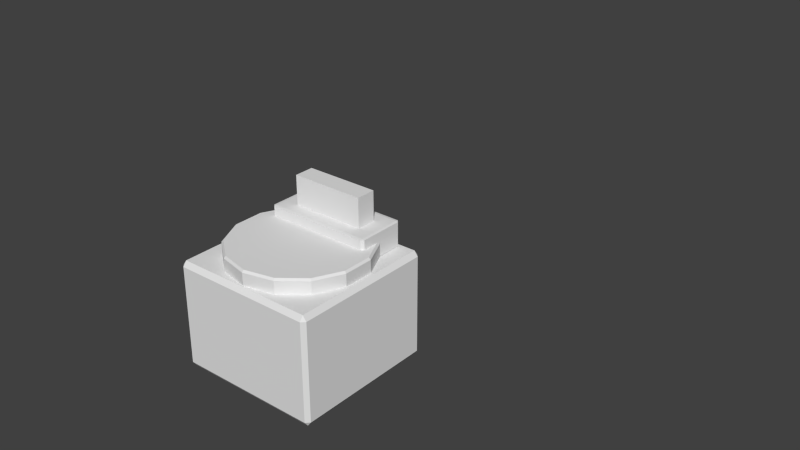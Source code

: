 # Source: servomotor.blend  (saved by Blender 2.62.0; exported with 4.5.12 LTS)
import bpy
from mathutils import Matrix  # noqa: F401  (used for matrix-valued properties, if any)

bpy.ops.wm.read_factory_settings(use_empty=True)
scene = bpy.context.scene
scene.name = 'Scene'

# ---- collections
col_collection_1 = bpy.data.collections.new('Collection 1'); scene.collection.children.link(col_collection_1)
col_collection_2 = bpy.data.collections.new('Collection 2'); scene.collection.children.link(col_collection_2)
col_collection_2.hide_render = True
col_collection_2.hide_viewport = True
col_collection_3 = bpy.data.collections.new('Collection 3'); scene.collection.children.link(col_collection_3)
col_collection_3.hide_render = True
col_collection_3.hide_viewport = True

# ---- materials (node trees are filled in below, after node groups)
mat_noneuntitled = bpy.data.materials.new('Noneuntitled')
mat_noneuntitled.alpha_threshold = 0.0
mat_noneuntitled.use_transparent_shadow = False
mat_noneuntitled.roughness = 0.5
mat_noneuntitled.line_color = (0.0, 0.0, 0.0, 1.0)

# ---- material node trees

# ---- world
world_world = bpy.data.worlds.new('World'); scene.world = world_world
world_world.color = (0.05088, 0.05088, 0.05088)
world_world.use_sun_shadow = False
world_world.sun_shadow_jitter_overblur = 0.0
world_world.cycles.sampling_method = 'MANUAL'
world_world.cycles.sample_map_resolution = 256

# ---- meshes
me_cylinder_006 = bpy.data.meshes.new('Cylinder.006')
me_cylinder_006.from_pydata([(0.1875, 1.275, -0.45), (0.1875, 1.175, -0.45), (-0.1875, 1.175, -0.45), (-0.1875, 1.275, -0.45), (0.1875, 1.275, -0.3), (0.1875, 1.175, -0.3), (-0.1875, 1.175, -0.3), (-0.1875, 1.275, -0.3), (0.2625, 1.338, -0.575), (0.2625, 1.113, -0.575), (-0.2625, 1.113, -0.575), (-0.2625, 1.338, -0.575), (0.2625, 1.338, -0.45), (-0.2625, 1.338, -0.45), (-0.2625, 1.113, -0.45), (0.2625, 1.113, -0.45), (0.275, 1.338, -0.5725), (0.275, 1.338, -0.4525), (0.275, 1.113, -0.4525), (0.275, 1.113, -0.5725), (0.2625, 1.1, -0.5725), (0.2625, 1.1, -0.4525), (-0.2625, 1.1, -0.4525), (-0.2625, 1.1, -0.5725), (-0.275, 1.113, -0.5725), (-0.275, 1.113, -0.4525), (-0.275, 1.338, -0.4525), (-0.275, 1.338, -0.5725), (0.2625, 1.352, -0.4525), (0.2625, 1.352, -0.5725), (-0.2625, 1.352, -0.5725), (-0.2625, 1.352, -0.4525), (0.3562, 1.356, -1.125), (0.3562, 0.6438, -1.125), (-0.3563, 0.6438, -1.125), (-0.3562, 1.356, -1.125), (0.3563, 1.356, -0.575), (-0.3562, 1.356, -0.575), (-0.3563, 0.6438, -0.575), (0.3562, 0.6437, -0.575), (0.375, 1.356, -1.1), (0.375, 1.356, -0.6), (0.375, 0.6437, -0.6), (0.375, 0.6438, -1.1), (0.3562, 0.625, -1.1), (0.3562, 0.625, -0.6), (-0.3563, 0.625, -0.6), (-0.3563, 0.625, -1.1), (-0.375, 0.6438, -1.1), (-0.375, 0.6438, -0.6), (-0.375, 1.356, -0.6), (-0.375, 1.356, -1.1), (0.3563, 1.375, -0.6), (0.3562, 1.375, -1.1), (-0.3562, 1.375, -1.1), (-0.3562, 1.375, -0.6), (0.0, 1.35, -0.5102), (0.1519, 1.315, -0.5102), (0.2736, 1.218, -0.5102), (0.3412, 1.078, -0.5102), (0.3412, 0.9221, -0.5102), (0.2736, 0.7818, -0.5102), (0.1519, 0.6847, -0.5102), (5.285e-08, 0.65, -0.5102), (-0.1519, 0.6847, -0.5102), (-0.2736, 0.7818, -0.5102), (-0.3412, 0.9221, -0.5102), (-0.3412, 1.078, -0.5102), (-0.2736, 1.218, -0.5102), (-0.1519, 1.315, -0.5102), (2.221e-07, 1.341, -0.5), (0.1479, 1.307, -0.5), (0.2665, 1.212, -0.5), (0.3323, 1.076, -0.5), (0.3323, 0.9242, -0.5), (0.2665, 0.7875, -0.5), (0.1479, 0.6929, -0.5), (-6.582e-07, 0.6592, -0.5), (-0.1479, 0.6929, -0.5), (-0.2665, 0.7875, -0.5), (-0.3323, 0.9242, -0.5), (-0.3323, 1.076, -0.5), (-0.2665, 1.212, -0.5), (-0.1479, 1.307, -0.5), (0.0, 1.0, -0.5), (0.0, 1.35, -0.575), (-0.1519, 1.315, -0.575), (-0.2736, 1.218, -0.575), (-0.3412, 1.078, -0.575), (-0.3412, 0.9221, -0.575), (-0.2736, 0.7818, -0.575), (-0.1519, 0.6847, -0.575), (5.285e-08, 0.65, -0.575), (0.1519, 0.6847, -0.575), (0.2736, 0.7818, -0.575), (0.3412, 0.9221, -0.575), (0.3412, 1.078, -0.575), (0.2736, 1.218, -0.575), (0.1519, 1.315, -0.575)], [], [(8, 29, 16), (9, 19, 20), (10, 23, 24), (11, 27, 30), (12, 17, 28), (15, 21, 18), (14, 25, 22), (13, 31, 26), (34, 35, 32, 33), (38, 39, 36, 37), (42, 43, 40, 41), (46, 47, 44, 45), (50, 51, 48, 49), (54, 55, 52, 53), (43, 33, 32, 40), (47, 34, 33, 44), (35, 54, 53, 32), (51, 35, 34, 48), (55, 37, 36, 52), (37, 50, 49, 38), (39, 42, 41, 36), (38, 46, 45, 39), (52, 41, 40, 53), (42, 45, 44, 43), (46, 49, 48, 47), (50, 55, 54, 51), (32, 53, 40), (33, 43, 44), (34, 47, 48), (35, 51, 54), (36, 41, 52), (39, 45, 42), (38, 49, 46), (37, 55, 50), (15, 12, 13, 14), (7, 6, 5, 4), (27, 24, 25, 26), (23, 20, 21, 22), (31, 28, 29, 30), (19, 16, 17, 18), (10, 9, 20, 23), (18, 17, 12, 15), (17, 16, 29, 28), (22, 21, 15, 14), (13, 12, 28, 31), (5, 6, 2, 1), (30, 29, 8, 11), (31, 30, 27, 26), (6, 7, 3, 2), (21, 20, 19, 18), (26, 25, 14, 13), (0, 3, 7, 4), (11, 10, 24, 27), (25, 24, 23, 22), (1, 0, 4, 5), (9, 8, 16, 19), (84, 71, 70), (84, 72, 71), (84, 73, 72), (84, 74, 73), (84, 75, 74), (84, 76, 75), (84, 77, 76), (84, 78, 77), (84, 79, 78), (84, 80, 79), (84, 81, 80), (84, 82, 81), (84, 83, 82), (84, 70, 83), (56, 70, 71, 57), (57, 71, 72, 58), (58, 72, 73, 59), (59, 73, 74, 60), (60, 74, 75, 61), (61, 75, 76, 62), (62, 76, 77, 63), (63, 77, 78, 64), (64, 78, 79, 65), (65, 79, 80, 66), (66, 80, 81, 67), (67, 81, 82, 68), (68, 82, 83, 69), (69, 83, 70, 56), (69, 56, 85, 86), (68, 69, 86, 87), (67, 68, 87, 88), (66, 67, 88, 89), (65, 66, 89, 90), (64, 65, 90, 91), (63, 64, 91, 92), (62, 63, 92, 93), (61, 62, 93, 94), (60, 61, 94, 95), (59, 60, 95, 96), (58, 59, 96, 97), (57, 58, 97, 98), (56, 57, 98, 85)])
_uv = me_cylinder_006.uv_layers.new(name='UVMap')
_uv.uv.foreach_set('vector', [0.9303, 0.9215, 0.8781, 0.8857, 0.8988, 0.8703, 0.9495, 0.5865, 0.9058, 0.6415, 0.8904, 0.6241, 0.4859, 0.5654, 0.5498, 0.6196, 0.5324, 0.6359, 0.503, 0.9249, 0.5373, 0.8639, 0.5584, 0.8777, 0.7945, 0.7939, 0.8077, 0.7953, 0.7944, 0.8107, 0.7945, 0.709, 0.7957, 0.6935, 0.807, 0.7088, 0.6432, 0.71, 0.63, 0.7088, 0.6431, 0.6941, 0.6377, 0.7943, 0.6365, 0.8105, 0.6253, 0.7946, 0.01714, 0.9692, 0.01424, 0.8704, 0.1131, 0.8712, 0.116, 0.97, 0.08114, 0.088, 0.4221, 0.08668, 0.436, 0.4273, 0.0951, 0.4286, 0.4056, 0.5538, 0.4056, 0.5103, 0.4675, 0.5103, 0.4675, 0.5538, 0.3379, 0.5541, 0.3379, 0.5106, 0.3999, 0.5106, 0.3999, 0.5541, 0.5408, 0.5539, 0.5408, 0.5105, 0.6028, 0.5105, 0.6028, 0.5539, 0.5352, 0.51, 0.5352, 0.5535, 0.4732, 0.5535, 0.4732, 0.51, 0.1305, 0.9727, 0.116, 0.97, 0.1131, 0.8712, 0.1266, 0.8663, 0.01427, 0.9837, 0.01714, 0.9692, 0.116, 0.97, 0.1208, 0.9836, 0.01424, 0.8704, 0.009445, 0.8568, 0.1159, 0.8567, 0.1131, 0.8712, -0.0003329, 0.8677, 0.01424, 0.8704, 0.01714, 0.9692, 0.003632, 0.974, 0.07994, 0.4758, 0.0951, 0.4286, 0.436, 0.4273, 0.4472, 0.4772, 0.0951, 0.4286, 0.04556, 0.4402, 0.03371, 0.07304, 0.08114, 0.088, 0.4221, 0.08668, 0.4716, 0.07513, 0.4835, 0.4423, 0.436, 0.4273, 0.08114, 0.088, 0.06996, 0.03809, 0.4372, 0.03954, 0.4221, 0.08668, 0.4732, 0.5535, 0.4675, 0.5538, 0.4675, 0.5103, 0.4732, 0.51, 0.4056, 0.5538, 0.3999, 0.5541, 0.3999, 0.5106, 0.4056, 0.5103, 0.6085, 0.5536, 0.6028, 0.5539, 0.6028, 0.5105, 0.6085, 0.5102, 0.5408, 0.5539, 0.5352, 0.5535, 0.5352, 0.51, 0.5408, 0.5105, 0.1131, 0.8712, 0.1159, 0.8567, 0.1266, 0.8663, 0.116, 0.97, 0.1305, 0.9727, 0.1208, 0.9836, 0.01714, 0.9692, 0.01427, 0.9837, 0.003632, 0.974, 0.01424, 0.8704, -0.0003329, 0.8677, 0.009445, 0.8568, 0.436, 0.4273, 0.4835, 0.4423, 0.4472, 0.4772, 0.4221, 0.08668, 0.4372, 0.03954, 0.4716, 0.07513, 0.08114, 0.088, 0.03371, 0.07304, 0.06996, 0.03809, 0.0951, 0.4286, 0.07994, 0.4758, 0.04556, 0.4402, 0.7945, 0.709, 0.7945, 0.7939, 0.6377, 0.7943, 0.6432, 0.71, 0.2606, 0.8562, 0.2606, 0.8234, 0.3836, 0.8234, 0.3836, 0.8562, 0.5373, 0.8639, 0.5324, 0.6359, 0.63, 0.7088, 0.6253, 0.7946, 0.5498, 0.6196, 0.8904, 0.6241, 0.7957, 0.6935, 0.6431, 0.6941, 0.6365, 0.8105, 0.7944, 0.8107, 0.8781, 0.8857, 0.5584, 0.8777, 0.9058, 0.6415, 0.8988, 0.8703, 0.8077, 0.7953, 0.807, 0.7088, 0.4859, 0.5654, 0.9495, 0.5865, 0.8904, 0.6241, 0.5498, 0.6196, 0.807, 0.7088, 0.8077, 0.7953, 0.7945, 0.7939, 0.7945, 0.709, 0.8077, 0.7953, 0.8988, 0.8703, 0.8781, 0.8857, 0.7944, 0.8107, 0.6431, 0.6941, 0.7957, 0.6935, 0.7945, 0.709, 0.6432, 0.71, 0.6377, 0.7943, 0.7945, 0.7939, 0.7944, 0.8107, 0.6365, 0.8105, 0.3836, 0.8234, 0.2606, 0.8234, 0.2606, 0.7742, 0.3836, 0.7742, 0.5584, 0.8777, 0.8781, 0.8857, 0.9303, 0.9215, 0.503, 0.9249, 0.6365, 0.8105, 0.5584, 0.8777, 0.5373, 0.8639, 0.6253, 0.7946, 0.2923, 0.9269, 0.2595, 0.9269, 0.2595, 0.8777, 0.2923, 0.8777, 0.7957, 0.6935, 0.8904, 0.6241, 0.9058, 0.6415, 0.807, 0.7088, 0.6253, 0.7946, 0.63, 0.7088, 0.6432, 0.71, 0.6377, 0.7943, 0.442, 0.7414, 0.3189, 0.7414, 0.3189, 0.6922, 0.442, 0.6922, 0.503, 0.9249, 0.4859, 0.5654, 0.5324, 0.6359, 0.5373, 0.8639, 0.63, 0.7088, 0.5324, 0.6359, 0.5498, 0.6196, 0.6431, 0.6941, 0.3138, 0.8798, 0.3467, 0.8798, 0.3467, 0.929, 0.3138, 0.929, 0.9495, 0.5865, 0.9303, 0.9215, 0.8988, 0.8703, 0.9058, 0.6415, 0.7364, 0.2674, 0.8306, 0.4627, 0.7365, 0.4842, 0.7364, 0.2674, 0.906, 0.4025, 0.8306, 0.4627, 0.7364, 0.2674, 0.9478, 0.3155, 0.906, 0.4025, 0.7364, 0.2674, 0.9477, 0.219, 0.9478, 0.3155, 0.7364, 0.2674, 0.9058, 0.1321, 0.9477, 0.219, 0.7364, 0.2674, 0.8303, 0.07196, 0.9058, 0.1321, 0.7364, 0.2674, 0.7362, 0.05054, 0.8303, 0.07196, 0.7364, 0.2674, 0.6422, 0.07208, 0.7362, 0.05054, 0.7364, 0.2674, 0.5668, 0.1323, 0.6422, 0.07208, 0.7364, 0.2674, 0.5249, 0.2193, 0.5668, 0.1323, 0.7364, 0.2674, 0.525, 0.3158, 0.5249, 0.2193, 0.7364, 0.2674, 0.5669, 0.4027, 0.525, 0.3158, 0.7364, 0.2674, 0.6424, 0.4628, 0.5669, 0.4027, 0.7364, 0.2674, 0.7365, 0.4842, 0.6424, 0.4628, 0.7361, 0.4977, 0.7365, 0.4842, 0.8306, 0.4627, 0.8361, 0.475, 0.8361, 0.475, 0.8306, 0.4627, 0.906, 0.4025, 0.9163, 0.4112, 0.9163, 0.4112, 0.906, 0.4025, 0.9478, 0.3155, 0.9609, 0.3189, 0.9609, 0.3189, 0.9478, 0.3155, 0.9477, 0.219, 0.961, 0.2164, 0.961, 0.2164, 0.9477, 0.219, 0.9058, 0.1321, 0.9166, 0.124, 0.9166, 0.124, 0.9058, 0.1321, 0.8303, 0.07196, 0.8365, 0.05998, 0.8365, 0.05998, 0.8303, 0.07196, 0.7362, 0.05054, 0.7366, 0.03707, 0.7366, 0.03707, 0.7362, 0.05054, 0.6422, 0.07208, 0.6366, 0.05979, 0.6366, 0.05979, 0.6422, 0.07208, 0.5668, 0.1323, 0.5564, 0.1236, 0.5564, 0.1236, 0.5668, 0.1323, 0.5249, 0.2193, 0.5119, 0.2159, 0.5119, 0.2159, 0.5249, 0.2193, 0.525, 0.3158, 0.5118, 0.3184, 0.5118, 0.3184, 0.525, 0.3158, 0.5669, 0.4027, 0.5562, 0.4108, 0.5562, 0.4108, 0.5669, 0.4027, 0.6424, 0.4628, 0.6362, 0.4748, 0.6362, 0.4748, 0.6424, 0.4628, 0.7365, 0.4842, 0.7361, 0.4977, 0.2041, 0.9799, 0.1435, 0.9799, 0.1435, 0.9547, 0.2041, 0.9547, 0.2647, 0.9799, 0.2041, 0.9799, 0.2041, 0.9547, 0.2647, 0.9547, 0.3252, 0.9799, 0.2647, 0.9799, 0.2647, 0.9547, 0.3252, 0.9547, 0.3858, 0.9799, 0.3252, 0.9799, 0.3252, 0.9547, 0.3858, 0.9548, 0.4463, 0.9799, 0.3858, 0.9799, 0.3858, 0.9548, 0.4463, 0.9548, 0.5069, 0.9799, 0.4463, 0.9799, 0.4463, 0.9548, 0.5069, 0.9548, 0.5675, 0.9799, 0.5069, 0.9799, 0.5069, 0.9548, 0.5675, 0.9548, 0.628, 0.9799, 0.5675, 0.9799, 0.5675, 0.9548, 0.628, 0.9547, 0.6886, 0.9799, 0.628, 0.9799, 0.628, 0.9547, 0.6886, 0.9547, 0.7492, 0.9799, 0.6886, 0.9799, 0.6886, 0.9547, 0.7492, 0.9547, 0.8097, 0.9799, 0.7492, 0.9799, 0.7492, 0.9547, 0.8097, 0.9547, 0.8703, 0.9799, 0.8097, 0.9799, 0.8097, 0.9547, 0.8703, 0.9547, 0.9309, 0.9799, 0.8703, 0.9799, 0.8703, 0.9547, 0.9308, 0.9547, 0.9914, 0.9799, 0.9309, 0.9799, 0.9308, 0.9547, 0.9914, 0.9547])
_uv.active_render = True
_uv = me_cylinder_006.uv_layers.new(name='UVMap.001')
_uv.uv.foreach_set('vector', [0.0, 0.0, 0.0, 0.0, 0.0, 0.0, 0.0, 0.0, 0.0, 0.0, 0.0, 0.0, 0.0, 0.0, 0.0, 0.0, 0.0, 0.0, 0.0, 0.0, 0.0, 0.0, 0.0, 0.0, 0.0, 0.0, 0.0, 0.0, 0.0, 0.0, 0.0, 0.0, 0.0, 0.0, 0.0, 0.0, 0.0, 0.0, 0.0, 0.0, 0.0, 0.0, 0.0, 0.0, 0.0, 0.0, 0.0, 0.0, 0.0, 0.0, 0.0, 0.0, 0.0, 0.0, 0.0, 0.0, 0.0, 0.0, 0.0, 0.0, 0.0, 0.0, 0.0, 0.0, 0.0, 0.0, 0.0, 0.0, 0.0, 0.0, 0.0, 0.0, 0.0, 0.0, 0.0, 0.0, 0.0, 0.0, 0.0, 0.0, 0.0, 0.0, 0.0, 0.0, 0.0, 0.0, 0.0, 0.0, 0.0, 0.0, 0.0, 0.0, 0.0, 0.0, 0.0, 0.0, 0.0, 0.0, 0.0, 0.0, 0.0, 0.0, 0.0, 0.0, 0.0, 0.0, 0.0, 0.0, 0.0, 0.0, 0.0, 0.0, 0.0, 0.0, 0.0, 0.0, 0.0, 0.0, 0.0, 0.0, 0.0, 0.0, 0.0, 0.0, 0.0, 0.0, 0.0, 0.0, 0.0, 0.0, 0.0, 0.0, 0.0, 0.0, 0.0, 0.0, 0.0, 0.0, 0.0, 0.0, 0.0, 0.0, 0.0, 0.0, 0.0, 0.0, 0.0, 0.0, 0.0, 0.0, 0.0, 0.0, 0.0, 0.0, 0.0, 0.0, 0.0, 0.0, 0.0, 0.0, 0.0, 0.0, 0.0, 0.0, 0.0, 0.0, 0.0, 0.0, 0.0, 0.0, 0.0, 0.0, 0.0, 0.0, 0.0, 0.0, 0.0, 0.0, 0.0, 0.0, 0.0, 0.0, 0.0, 0.0, 0.0, 0.0, 0.0, 0.0, 0.0, 0.0, 0.0, 0.0, 0.0, 0.0, 0.0, 0.0, 0.0, 0.0, 0.0, 0.0, 0.0, 0.0, 0.0, 0.0, 0.0, 0.0, 0.0, 0.0, 0.0, 0.0, 0.0, 0.0, 0.0, 0.0, 0.0, 0.0, 0.0, 0.0, 0.0, 0.0, 0.0, 0.0, 0.0, 0.0, 0.0, 0.0, 0.0, 0.0, 0.0, 0.0, 0.0, 0.0, 0.0, 0.0, 0.0, 0.0, 0.0, 0.0, 0.0, 0.0, 0.0, 0.0, 0.0, 0.0, 0.0, 0.0, 0.0, 0.0, 0.0, 0.0, 0.0, 0.0, 0.0, 0.0, 0.0, 0.0, 0.0, 0.0, 0.0, 0.0, 0.0, 0.0, 0.0, 0.0, 0.0, 0.0, 0.0, 0.0, 0.0, 0.0, 0.0, 0.0, 0.0, 0.0, 0.0, 0.0, 0.0, 0.0, 0.0, 0.0, 0.0, 0.0, 0.0, 0.0, 0.0, 0.0, 0.0, 0.0, 0.0, 0.0, 0.0, 0.0, 0.0, 0.0, 0.0, 0.0, 0.0, 0.0, 0.0, 0.0, 0.0, 0.0, 0.0, 0.0, 0.0, 0.0, 0.0, 0.0, 0.0, 0.0, 0.0, 0.0, 0.0, 0.0, 0.0, 0.0, 0.0, 0.0, 0.0, 0.0, 0.0, 0.0, 0.0, 0.0, 0.0, 0.0, 0.0, 0.0, 0.0, 0.0, 0.0, 0.0, 0.0, 0.0, 0.0, 0.0, 0.0, 0.0, 0.0, 0.0, 0.0, 0.0, 0.0, 0.0, 0.0, 0.0, 0.0, 0.0, 0.0, 0.0, 0.0, 0.0, 0.0, 0.0, 0.0, 0.0, 0.0, 0.0, 0.0, 0.0, 0.0, 0.0, 0.0, 0.0, 0.0, 0.0, 0.0, 0.0, 0.0, 0.0, 0.0, 0.0, 0.0, 0.0, 0.0, 0.0, 0.0, 0.0, 0.0, 0.0, 0.0, 0.0, 0.0, 0.0, 0.0, 0.0, 0.0, 0.0, 0.0, 0.0, 0.0, 0.0, 0.0, 0.0, 0.0, 0.0, 0.0, 0.0, 0.0, 0.0, 0.0, 0.0, 0.0, 0.0, 0.0, 0.0, 0.0, 0.0, 0.0, 0.0, 0.0, 0.0, 0.0, 0.0, 0.0, 0.0, 0.0, 0.0, 1.0, 1.0, 1.0, 0.0, 0.0, 0.0, 1.0, 1.0, 1.0, 0.0, 0.0, 0.0, 1.0, 1.0, 1.0, 0.0, 0.0, 0.0, 1.0, 1.0, 1.0, 0.0, 0.0, 0.0, 1.0, 1.0, 1.0, 0.0, 0.0, 0.0, 1.0, 1.0, 1.0, 0.0, 0.0, 0.0, 1.0, 1.0, 1.0, 0.0, 0.0, 0.0, 1.0, 1.0, 1.0, 0.0, 0.0, 0.0, 1.0, 1.0, 1.0, 0.0, 0.0, 0.0, 1.0, 1.0, 1.0, 0.0, 0.0, 0.0, 1.0, 1.0, 1.0, 0.0, 0.0, 0.0, 1.0, 1.0, 1.0, 0.0, 0.0, 0.0, 1.0, 1.0, 1.0, 0.0, 0.0, 0.0, 1.0, 1.0, 1.0, 0.0, 0.0, 0.0, 0.0, 1.0, 1.0, 1.0, 1.0, 0.0, 0.0, 0.0, 0.0, 1.0, 1.0, 1.0, 1.0, 0.0, 0.0, 0.0, 0.0, 1.0, 1.0, 1.0, 1.0, 0.0, 0.0, 0.0, 0.0, 1.0, 1.0, 1.0, 1.0, 0.0, 0.0, 0.0, 0.0, 1.0, 1.0, 1.0, 1.0, 0.0, 0.0, 0.0, 0.0, 1.0, 1.0, 1.0, 1.0, 0.0, 0.0, 0.0, 0.0, 1.0, 1.0, 1.0, 1.0, 0.0, 0.0, 0.0, 0.0, 1.0, 1.0, 1.0, 1.0, 0.0, 0.0, 0.0, 0.0, 1.0, 1.0, 1.0, 1.0, 0.0, 0.0, 0.0, 0.0, 1.0, 1.0, 1.0, 1.0, 0.0, 0.0, 0.0, 0.0, 1.0, 1.0, 1.0, 1.0, 0.0, 0.0, 0.0, 0.0, 1.0, 1.0, 1.0, 1.0, 0.0, 0.0, 0.0, 0.0, 1.0, 1.0, 1.0, 1.0, 0.0, 0.0, 0.0, 0.0, 1.0, 1.0, 1.0, 1.0, 0.0, 0.0, 0.0, 1.0, 0.0, 1.0, 1.0, 0.0, 1.0, 0.0, 0.0, 1.0, 0.0, 1.0, 1.0, 0.0, 1.0, 0.0, 0.0, 1.0, 0.0, 1.0, 1.0, 0.0, 1.0, 0.0, 0.0, 1.0, 0.0, 1.0, 1.0, 0.0, 1.0, 0.0, 0.0, 1.0, 0.0, 1.0, 1.0, 0.0, 1.0, 0.0, 0.0, 1.0, 0.0, 1.0, 1.0, 0.0, 1.0, 0.0, 0.0, 1.0, 0.0, 1.0, 1.0, 0.0, 1.0, 0.0, 0.0, 1.0, 0.0, 1.0, 1.0, 0.0, 1.0, 0.0, 0.0, 1.0, 0.0, 1.0, 1.0, 0.0, 1.0, 0.0, 0.0, 1.0, 0.0, 1.0, 1.0, 0.0, 1.0, 0.0, 0.0, 1.0, 0.0, 1.0, 1.0, 0.0, 1.0, 0.0, 0.0, 1.0, 0.0, 1.0, 1.0, 0.0, 1.0, 0.0, 0.0, 1.0, 0.0, 1.0, 1.0, 0.0, 1.0, 0.0, 0.0, 1.0, 0.0, 1.0, 1.0, 0.0, 1.0])
me_cylinder_006.materials.append(mat_noneuntitled)
me_cylinder_006.use_remesh_preserve_volume = False
me_cylinder_006.use_remesh_preserve_attributes = False
me_cylinder_006.use_mirror_vertex_groups = False
me_cylinder_006.update()
me_cylinder_005 = bpy.data.meshes.new('Cylinder.005')
me_cylinder_005.from_pydata([(0.125, 1.37, -0.5), (0.125, 1.12, -0.5), (-0.125, 1.12, -0.5), (-0.125, 1.37, -0.5), (0.125, 1.37, -0.25), (0.125, 1.12, -0.25), (-0.125, 1.12, -0.25), (-0.125, 1.37, -0.25), (-0.475, 2.08, -0.5), (-0.475, 1.83, -0.5), (-0.725, 1.83, -0.5), (-0.725, 2.08, -0.5), (-0.475, 2.08, -0.25), (-0.475, 1.83, -0.25), (-0.725, 1.83, -0.25), (-0.725, 2.08, -0.25), (0.125, 2.08, -0.5), (0.125, 1.83, -0.5), (-0.125, 1.83, -0.5), (-0.125, 2.08, -0.5), (0.125, 2.08, -0.25), (0.125, 1.83, -0.25), (-0.125, 1.83, -0.25), (-0.125, 2.08, -0.25), (-0.175, 2.08, -0.5), (-0.175, 1.83, -0.5), (-0.425, 1.83, -0.5), (-0.425, 2.08, -0.5), (-0.175, 2.08, -0.25), (-0.175, 1.83, -0.25), (-0.425, 1.83, -0.25), (-0.425, 2.08, -0.25), (-0.3, 1.6, 1.0), (-0.3, 1.6, -0.5), (-0.3693, 1.64, 1.0), (-0.3693, 1.56, 1.0), (-0.3, 1.52, 1.0), (-0.2307, 1.56, 1.0), (-0.2307, 1.64, 1.0), (-0.3, 1.68, 1.0), (-0.3693, 1.64, -0.5), (-0.3693, 1.56, -0.5), (-0.3, 1.52, -0.5), (-0.2307, 1.56, -0.5), (-0.2307, 1.64, -0.5), (-0.3, 1.68, -0.5), (0.2, 2.1, -1.125), (0.2, 1.1, -1.125), (-0.8, 1.1, -1.125), (-0.8, 2.1, -1.125), (0.2, 2.1, -0.475), (0.2, 1.1, -0.475), (-0.8, 1.1, -0.475), (-0.8, 2.1, -0.475)], [], [(0, 1, 2, 3), (4, 7, 6, 5), (0, 4, 5, 1), (1, 5, 6, 2), (7, 3, 2, 6), (4, 0, 3, 7), (8, 9, 10, 11), (12, 15, 14, 13), (8, 12, 13, 9), (9, 13, 14, 10), (15, 11, 10, 14), (12, 8, 11, 15), (16, 17, 18, 19), (20, 23, 22, 21), (16, 20, 21, 17), (17, 21, 22, 18), (23, 19, 18, 22), (20, 16, 19, 23), (24, 25, 26, 27), (28, 31, 30, 29), (24, 28, 29, 25), (25, 29, 30, 26), (31, 27, 26, 30), (28, 24, 27, 31), (39, 45, 40, 34), (41, 35, 34, 40), (42, 36, 35, 41), (43, 37, 36, 42), (44, 38, 37, 43), (45, 39, 38, 44), (32, 39, 34), (40, 45, 33), (32, 34, 35), (33, 41, 40), (32, 35, 36), (33, 42, 41), (32, 36, 37), (33, 43, 42), (32, 37, 38), (33, 44, 43), (32, 38, 39), (33, 45, 44), (46, 47, 48, 49), (50, 53, 52, 51), (46, 50, 51, 47), (47, 51, 52, 48), (48, 52, 53, 49), (50, 46, 49, 53)])
me_cylinder_005.use_remesh_preserve_volume = False
me_cylinder_005.use_remesh_preserve_attributes = False
me_cylinder_005.use_mirror_vertex_groups = False
me_cylinder_005.update()
me_cylinder_010 = bpy.data.meshes.new('Cylinder.010')
me_cylinder_010.from_pydata([(-0.175, 0.77, -0.5), (-0.175, 0.52, -0.5), (-0.425, 0.52, -0.5), (-0.425, 0.77, -0.5), (-0.175, 0.77, -0.25), (-0.175, 0.52, -0.25), (-0.425, 0.52, -0.25), (-0.425, 0.77, -0.25), (0.125, 0.77, -0.5), (0.125, 0.52, -0.5), (-0.125, 0.52, -0.5), (-0.125, 0.77, -0.5), (0.125, 0.77, -0.25), (0.125, 0.52, -0.25), (-0.125, 0.52, -0.25), (-0.125, 0.77, -0.25), (0.425, 0.77, -0.5), (0.425, 0.52, -0.5), (0.175, 0.52, -0.5), (0.175, 0.77, -0.5), (0.425, 0.77, -0.25), (0.425, 0.52, -0.25), (0.175, 0.52, -0.25), (0.175, 0.77, -0.25), (0.425, 1.48, -0.5), (0.425, 1.23, -0.5), (0.175, 1.23, -0.5), (0.175, 1.48, -0.5), (0.425, 1.48, -0.25), (0.425, 1.23, -0.25), (0.175, 1.23, -0.25), (0.175, 1.48, -0.25), (-0.175, 1.48, -0.5), (-0.175, 1.23, -0.5), (-0.425, 1.23, -0.5), (-0.425, 1.48, -0.5), (-0.175, 1.48, -0.25), (-0.175, 1.23, -0.25), (-0.425, 1.23, -0.25), (-0.425, 1.48, -0.25), (0.125, 1.48, -0.5), (0.125, 1.23, -0.5), (-0.125, 1.23, -0.5), (-0.125, 1.48, -0.5), (0.125, 1.48, -0.25), (0.125, 1.23, -0.25), (-0.125, 1.23, -0.25), (-0.125, 1.48, -0.25), (0.0, 1.0, 1.0), (0.0, 1.0, -0.5), (-0.06928, 1.04, 1.0), (-0.06928, 0.96, 1.0), (7.439e-08, 0.92, 1.0), (0.06928, 0.96, 1.0), (0.06928, 1.04, 1.0), (-2.416e-08, 1.08, 1.0), (-0.06928, 1.04, -0.5), (-0.06928, 0.96, -0.5), (-6.994e-09, 0.92, -0.5), (0.06928, 0.96, -0.5), (0.06928, 1.04, -0.5), (0.0, 1.08, -0.5), (0.5, 1.5, -1.125), (0.5, 0.5, -1.125), (-0.5, 0.5, -1.125), (-0.5, 1.5, -1.125), (0.5, 1.5, -0.475), (0.5, 0.5, -0.475), (-0.5, 0.5, -0.475), (-0.5, 1.5, -0.475)], [], [(0, 1, 2, 3), (4, 7, 6, 5), (0, 4, 5, 1), (1, 5, 6, 2), (7, 3, 2, 6), (4, 0, 3, 7), (8, 9, 10, 11), (12, 15, 14, 13), (8, 12, 13, 9), (9, 13, 14, 10), (15, 11, 10, 14), (12, 8, 11, 15), (16, 17, 18, 19), (20, 23, 22, 21), (16, 20, 21, 17), (17, 21, 22, 18), (23, 19, 18, 22), (20, 16, 19, 23), (24, 25, 26, 27), (28, 31, 30, 29), (24, 28, 29, 25), (25, 29, 30, 26), (31, 27, 26, 30), (28, 24, 27, 31), (32, 33, 34, 35), (36, 39, 38, 37), (32, 36, 37, 33), (33, 37, 38, 34), (39, 35, 34, 38), (36, 32, 35, 39), (40, 41, 42, 43), (44, 47, 46, 45), (40, 44, 45, 41), (41, 45, 46, 42), (47, 43, 42, 46), (44, 40, 43, 47), (55, 61, 56, 50), (57, 51, 50, 56), (58, 52, 51, 57), (59, 53, 52, 58), (60, 54, 53, 59), (61, 55, 54, 60), (48, 55, 50), (56, 61, 49), (48, 50, 51), (49, 57, 56), (48, 51, 52), (49, 58, 57), (48, 52, 53), (49, 59, 58), (48, 53, 54), (49, 60, 59), (48, 54, 55), (49, 61, 60), (62, 63, 64, 65), (66, 69, 68, 67), (62, 66, 67, 63), (63, 67, 68, 64), (64, 68, 69, 65), (66, 62, 65, 69)])
me_cylinder_010.use_remesh_preserve_volume = False
me_cylinder_010.use_remesh_preserve_attributes = False
me_cylinder_010.use_mirror_vertex_groups = False
me_cylinder_010.update()

# ---- objects
ob_cylinder_002 = bpy.data.objects.new('Cylinder.002', me_cylinder_006)
ob_cylinder_005 = bpy.data.objects.new('Cylinder.005', me_cylinder_005)
ob_cylinder_006 = bpy.data.objects.new('Cylinder.006', me_cylinder_010)

# ---- transforms, parenting, visibility, modifiers, constraints
ob_cylinder_002.location = (0.0, -1.0, 0.75)
ob_cylinder_002.lineart.crease_threshold = 0.0
_m = ob_cylinder_002.modifiers.new('EdgeSplit', 'EDGE_SPLIT')
_m.split_angle = 0.8727
ob_cylinder_005.location = (0.3, -1.6, 0.75)
ob_cylinder_005.lineart.crease_threshold = 0.0
_m = ob_cylinder_005.modifiers.new('Bevel', 'BEVEL')
_m.width = 0.025
_m.width_pct = 0.025
_m.limit_method = 'NONE'
_m.spread = 0.0
ob_cylinder_006.location = (0.0, -1.0, 0.75)
ob_cylinder_006.lineart.crease_threshold = 0.0
_m = ob_cylinder_006.modifiers.new('Bevel', 'BEVEL')
_m.width = 0.025
_m.width_pct = 0.025
_m.limit_method = 'NONE'
_m.spread = 0.0

# ---- collection membership
col_collection_1.objects.link(ob_cylinder_002)
col_collection_2.objects.link(ob_cylinder_005)
col_collection_3.objects.link(ob_cylinder_006)

# ---- scene / render settings (as saved in the file)
scene.frame_start = 1; scene.frame_end = 250; scene.frame_set(1)
scene.render.engine = 'BLENDER_EEVEE_NEXT'
scene.render.image_settings.color_mode = 'RGB'
scene.render.image_settings.compression = 90
scene.render.resolution_percentage = 50
scene.render.dither_intensity = 0.0
scene.render.bake_margin = 2
scene.render.bake_bias = 0.0
scene.cycles.use_denoising = False
scene.cycles.samples = 10
scene.cycles.sampling_pattern = 'TABULATED_SOBOL'
scene.cycles.light_sampling_threshold = 0.0
scene.cycles.use_adaptive_sampling = False
scene.cycles.use_light_tree = False
scene.cycles.blur_glossy = 0.0
scene.cycles.volume_bounces = 1
scene.cycles.pixel_filter_type = 'GAUSSIAN'
scene.cycles.sample_clamp_indirect = 0.0
scene.view_settings.view_transform = 'Standard'
bpy.context.view_layer.update()

# ---- added for rendering (the .blend has no active camera and no usable light): camera, sun
cam_auto = bpy.data.cameras.new('AutoCamera')
cam_auto.lens = 50.0
cam_auto.sensor_width = 36.0
cam_auto.clip_end = 1000.0
ob_auto_camera = bpy.data.objects.new('AutoCamera', cam_auto)
scene.collection.objects.link(ob_auto_camera)
ob_auto_camera.location = (3.09901, -3.03631, 2.53671)
ob_auto_camera.rotation_euler = (1.09748, -7.21219e-08, 0.694738)
scene.camera = ob_auto_camera
light_auto_sun = bpy.data.lights.new('AutoSun', 'SUN')
light_auto_sun.energy = 3.0
light_auto_sun.angle = 0.0523599
ob_auto_sun = bpy.data.objects.new('AutoSun', light_auto_sun)
scene.collection.objects.link(ob_auto_sun)
ob_auto_sun.rotation_euler = (0.872665, 0.174533, 0.523599)
bpy.context.view_layer.update()
